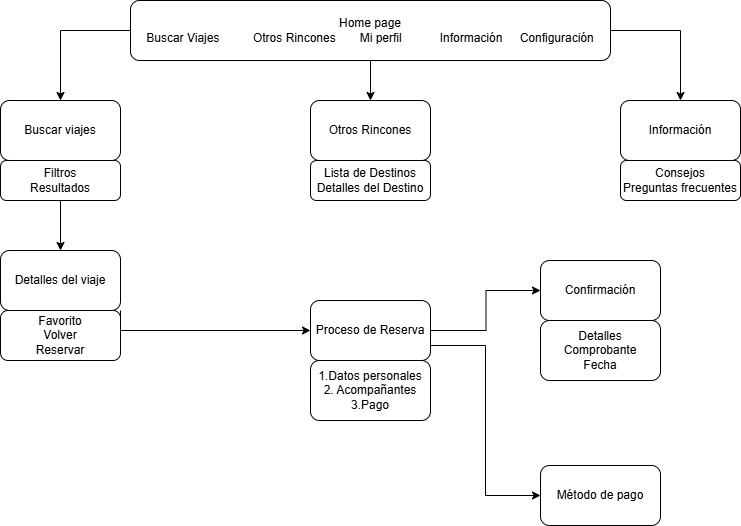

The diagram above was exported from draw.io. Its source (the exported page's mxGraphModel, read from the mxfile embedded in the PNG):
<mxGraphModel dx="1228" dy="562" grid="1" gridSize="10" guides="1" tooltips="1" connect="1" arrows="1" fold="1" page="1" pageScale="1" pageWidth="827" pageHeight="1169" math="0" shadow="0">
  <root>
    <mxCell id="0" />
    <mxCell id="1" parent="0" />
    <mxCell id="ILdBmbcEhxK8DVXEz2wh-16" style="edgeStyle=orthogonalEdgeStyle;rounded=0;orthogonalLoop=1;jettySize=auto;html=1;exitX=0.5;exitY=1;exitDx=0;exitDy=0;" edge="1" parent="1" source="ILdBmbcEhxK8DVXEz2wh-8" target="ILdBmbcEhxK8DVXEz2wh-14">
      <mxGeometry relative="1" as="geometry" />
    </mxCell>
    <mxCell id="ILdBmbcEhxK8DVXEz2wh-8" value="Filtros&lt;div&gt;Resultados&lt;/div&gt;" style="rounded=1;whiteSpace=wrap;html=1;" vertex="1" parent="1">
      <mxGeometry x="30" y="220" width="120" height="40" as="geometry" />
    </mxCell>
    <mxCell id="ILdBmbcEhxK8DVXEz2wh-9" value="" style="rounded=1;whiteSpace=wrap;html=1;" vertex="1" parent="1">
      <mxGeometry x="340" y="220" width="120" height="40" as="geometry" />
    </mxCell>
    <mxCell id="ILdBmbcEhxK8DVXEz2wh-10" value="" style="rounded=1;whiteSpace=wrap;html=1;" vertex="1" parent="1">
      <mxGeometry x="650" y="220" width="120" height="40" as="geometry" />
    </mxCell>
    <mxCell id="ILdBmbcEhxK8DVXEz2wh-5" value="" style="edgeStyle=orthogonalEdgeStyle;rounded=0;orthogonalLoop=1;jettySize=auto;html=1;" edge="1" parent="1" source="ILdBmbcEhxK8DVXEz2wh-1" target="ILdBmbcEhxK8DVXEz2wh-3">
      <mxGeometry relative="1" as="geometry" />
    </mxCell>
    <mxCell id="ILdBmbcEhxK8DVXEz2wh-6" style="edgeStyle=orthogonalEdgeStyle;rounded=0;orthogonalLoop=1;jettySize=auto;html=1;exitX=0;exitY=0.5;exitDx=0;exitDy=0;" edge="1" parent="1" source="ILdBmbcEhxK8DVXEz2wh-1" target="ILdBmbcEhxK8DVXEz2wh-2">
      <mxGeometry relative="1" as="geometry" />
    </mxCell>
    <mxCell id="ILdBmbcEhxK8DVXEz2wh-7" style="edgeStyle=orthogonalEdgeStyle;rounded=0;orthogonalLoop=1;jettySize=auto;html=1;exitX=1;exitY=0.5;exitDx=0;exitDy=0;" edge="1" parent="1" source="ILdBmbcEhxK8DVXEz2wh-1" target="ILdBmbcEhxK8DVXEz2wh-4">
      <mxGeometry relative="1" as="geometry" />
    </mxCell>
    <mxCell id="ILdBmbcEhxK8DVXEz2wh-1" value="Home page&lt;div&gt;Buscar Viajes&lt;span style=&quot;white-space: pre;&quot;&gt;&#09;&lt;span style=&quot;white-space: pre;&quot;&gt;&#09;&lt;/span&gt;&lt;/span&gt;Otros Rincones&amp;nbsp;&lt;span style=&quot;white-space: pre;&quot;&gt;&#09;&lt;/span&gt;Mi perfil&lt;span style=&quot;white-space: pre;&quot;&gt;&#09;&lt;/span&gt;&lt;span style=&quot;white-space: pre;&quot;&gt;&#09;&lt;/span&gt;Información&lt;span style=&quot;white-space: pre;&quot;&gt;&#09;&lt;/span&gt;Configuración&lt;/div&gt;" style="rounded=1;whiteSpace=wrap;html=1;" vertex="1" parent="1">
      <mxGeometry x="160" y="60" width="480" height="60" as="geometry" />
    </mxCell>
    <mxCell id="ILdBmbcEhxK8DVXEz2wh-2" value="Buscar viajes" style="rounded=1;whiteSpace=wrap;html=1;" vertex="1" parent="1">
      <mxGeometry x="30" y="160" width="120" height="60" as="geometry" />
    </mxCell>
    <mxCell id="ILdBmbcEhxK8DVXEz2wh-3" value="Otros Rincones" style="rounded=1;whiteSpace=wrap;html=1;" vertex="1" parent="1">
      <mxGeometry x="340" y="160" width="120" height="60" as="geometry" />
    </mxCell>
    <mxCell id="ILdBmbcEhxK8DVXEz2wh-4" value="Información" style="rounded=1;whiteSpace=wrap;html=1;" vertex="1" parent="1">
      <mxGeometry x="650" y="160" width="120" height="60" as="geometry" />
    </mxCell>
    <mxCell id="ILdBmbcEhxK8DVXEz2wh-12" value="Lista de Destinos&lt;div&gt;Detalles del Destino&lt;/div&gt;" style="text;html=1;whiteSpace=wrap;strokeColor=none;fillColor=none;align=center;verticalAlign=middle;rounded=0;" vertex="1" parent="1">
      <mxGeometry x="340" y="220" width="120" height="40" as="geometry" />
    </mxCell>
    <mxCell id="ILdBmbcEhxK8DVXEz2wh-13" value="Consejos&lt;div&gt;Preguntas frecuentes&lt;/div&gt;" style="text;html=1;whiteSpace=wrap;strokeColor=none;fillColor=none;align=center;verticalAlign=middle;rounded=0;" vertex="1" parent="1">
      <mxGeometry x="650" y="220" width="120" height="40" as="geometry" />
    </mxCell>
    <mxCell id="ILdBmbcEhxK8DVXEz2wh-18" style="edgeStyle=orthogonalEdgeStyle;rounded=0;orthogonalLoop=1;jettySize=auto;html=1;exitX=1;exitY=1;exitDx=0;exitDy=0;" edge="1" parent="1" source="ILdBmbcEhxK8DVXEz2wh-14" target="ILdBmbcEhxK8DVXEz2wh-17">
      <mxGeometry relative="1" as="geometry" />
    </mxCell>
    <mxCell id="ILdBmbcEhxK8DVXEz2wh-14" value="Detalles del viaje" style="rounded=1;whiteSpace=wrap;html=1;" vertex="1" parent="1">
      <mxGeometry x="30" y="310" width="120" height="60" as="geometry" />
    </mxCell>
    <mxCell id="ILdBmbcEhxK8DVXEz2wh-15" value="Favorito&lt;div&gt;Volver&lt;/div&gt;&lt;div&gt;Reservar&lt;/div&gt;" style="rounded=1;whiteSpace=wrap;html=1;" vertex="1" parent="1">
      <mxGeometry x="30" y="370" width="120" height="50" as="geometry" />
    </mxCell>
    <mxCell id="ILdBmbcEhxK8DVXEz2wh-23" style="edgeStyle=orthogonalEdgeStyle;rounded=0;orthogonalLoop=1;jettySize=auto;html=1;exitX=1;exitY=0.75;exitDx=0;exitDy=0;entryX=0;entryY=0.5;entryDx=0;entryDy=0;" edge="1" parent="1" source="ILdBmbcEhxK8DVXEz2wh-17" target="ILdBmbcEhxK8DVXEz2wh-21">
      <mxGeometry relative="1" as="geometry" />
    </mxCell>
    <mxCell id="ILdBmbcEhxK8DVXEz2wh-17" value="Proceso de Reserva" style="rounded=1;whiteSpace=wrap;html=1;" vertex="1" parent="1">
      <mxGeometry x="340" y="360" width="120" height="60" as="geometry" />
    </mxCell>
    <mxCell id="ILdBmbcEhxK8DVXEz2wh-22" style="edgeStyle=orthogonalEdgeStyle;rounded=0;orthogonalLoop=1;jettySize=auto;html=1;entryX=0;entryY=0.5;entryDx=0;entryDy=0;" edge="1" parent="1" target="ILdBmbcEhxK8DVXEz2wh-20">
      <mxGeometry relative="1" as="geometry">
        <mxPoint x="460" y="390" as="sourcePoint" />
      </mxGeometry>
    </mxCell>
    <mxCell id="ILdBmbcEhxK8DVXEz2wh-19" value="1.Datos personales&lt;div&gt;2. Acompañantes&lt;/div&gt;&lt;div&gt;3.Pago&lt;/div&gt;" style="rounded=1;whiteSpace=wrap;html=1;" vertex="1" parent="1">
      <mxGeometry x="340" y="420" width="120" height="60" as="geometry" />
    </mxCell>
    <mxCell id="ILdBmbcEhxK8DVXEz2wh-20" value="Confirmación" style="rounded=1;whiteSpace=wrap;html=1;" vertex="1" parent="1">
      <mxGeometry x="570" y="320" width="120" height="60" as="geometry" />
    </mxCell>
    <mxCell id="ILdBmbcEhxK8DVXEz2wh-21" value="Método de pago" style="rounded=1;whiteSpace=wrap;html=1;" vertex="1" parent="1">
      <mxGeometry x="570" y="525" width="120" height="60" as="geometry" />
    </mxCell>
    <mxCell id="ILdBmbcEhxK8DVXEz2wh-24" value="Detalles&lt;div&gt;Comprobante&lt;/div&gt;&lt;div&gt;Fecha&lt;/div&gt;" style="rounded=1;whiteSpace=wrap;html=1;" vertex="1" parent="1">
      <mxGeometry x="570" y="380" width="120" height="60" as="geometry" />
    </mxCell>
  </root>
</mxGraphModel>